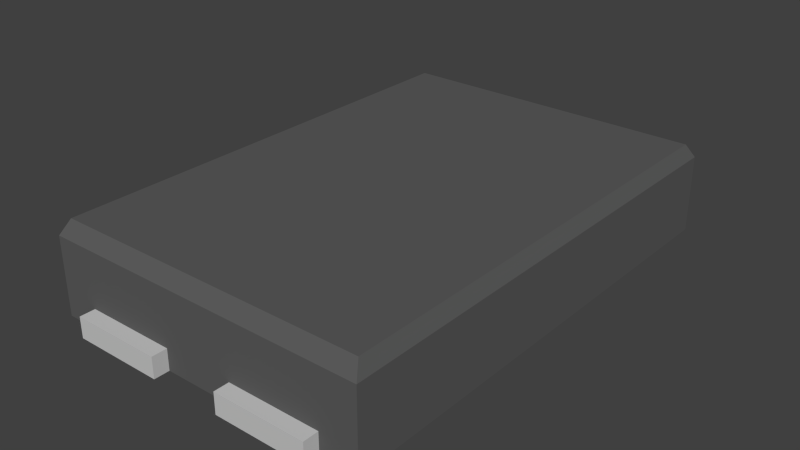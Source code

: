 # Source: FES10G.blend  (saved by Blender 2.75.0; exported with 4.5.12 LTS)
import bpy
from mathutils import Matrix  # noqa: F401  (used for matrix-valued properties, if any)

bpy.ops.wm.read_factory_settings(use_empty=True)
scene = bpy.context.scene
scene.name = 'Scene'

# ---- collections
col_collection_1 = bpy.data.collections.new('Collection 1'); scene.collection.children.link(col_collection_1)

# ---- materials (node trees are filled in below, after node groups)
mat_pins = bpy.data.materials.new('Pins')
mat_pins.alpha_threshold = 0.0
mat_pins.use_transparent_shadow = False
mat_pins.diffuse_color = (0.5926, 0.5926, 0.5926, 1.0)
mat_pins.roughness = 0.5
mat_material_001 = bpy.data.materials.new('Material.001')
mat_material_001.alpha_threshold = 0.0
mat_material_001.use_transparent_shadow = False
mat_material_001.diffuse_color = (0.1107, 0.1107, 0.1107, 1.0)
mat_material_001.roughness = 0.5

# ---- material node trees

# ---- world
world_world = bpy.data.worlds.new('World'); scene.world = world_world
world_world.color = (0.05088, 0.05088, 0.05088)
world_world.use_sun_shadow = False
world_world.sun_shadow_jitter_overblur = 0.0
world_world.cycles.sampling_method = 'MANUAL'
world_world.cycles.sample_map_resolution = 256

# ---- meshes
me_cube_006 = bpy.data.meshes.new('Cube.006')
me_cube_006.from_pydata([(-1.0, -1.0, -1.0), (-1.0, -1.0, 1.0), (-1.0, 1.0, -1.0), (-1.0, 1.0, 1.0), (1.0, -1.0, -1.0), (1.0, -1.0, 1.0), (1.0, 1.0, -1.0), (1.0, 1.0, 1.0)], [], [(1, 3, 2, 0), (3, 7, 6, 2), (7, 5, 4, 6), (5, 1, 0, 4), (0, 2, 6, 4), (5, 7, 3, 1)])
me_cube_006.materials.append(mat_pins)
me_cube_006.use_remesh_preserve_volume = False
me_cube_006.use_remesh_preserve_attributes = False
me_cube_006.use_mirror_vertex_groups = False
me_cube_006.update()
me_cube_005 = bpy.data.meshes.new('Cube.005')
me_cube_005.from_pydata([(-1.0, -1.0, -1.0), (-1.0, -1.0, 1.0), (-1.0, 1.0, -1.0), (-1.0, 1.0, 1.0), (1.0, -1.0, -1.0), (1.0, -1.0, 1.0), (1.0, 1.0, -1.0), (1.0, 1.0, 1.0)], [], [(1, 3, 2, 0), (3, 7, 6, 2), (7, 5, 4, 6), (5, 1, 0, 4), (0, 2, 6, 4), (5, 7, 3, 1)])
me_cube_005.materials.append(mat_pins)
me_cube_005.use_remesh_preserve_volume = False
me_cube_005.use_remesh_preserve_attributes = False
me_cube_005.use_mirror_vertex_groups = False
me_cube_005.update()
me_cube_002 = bpy.data.meshes.new('Cube.002')
me_cube_002.from_pydata([(-1.0, -1.0, -1.0), (-1.0, -1.0, 1.0), (-1.0, 1.0, -1.0), (-1.0, 1.0, 1.0), (1.0, -1.0, -1.0), (1.0, -1.0, 1.0), (1.0, 1.0, -1.0), (1.0, 1.0, 1.0)], [], [(1, 3, 2, 0), (3, 7, 6, 2), (7, 5, 4, 6), (5, 1, 0, 4), (0, 2, 6, 4), (5, 7, 3, 1)])
me_cube_002.materials.append(mat_pins)
me_cube_002.use_remesh_preserve_volume = False
me_cube_002.use_remesh_preserve_attributes = False
me_cube_002.use_mirror_vertex_groups = False
me_cube_002.update()
me_cube_001 = bpy.data.meshes.new('Cube.001')
me_cube_001.from_pydata([(-1.0, -1.0, -1.0), (-0.961, -0.961, 1.0), (-1.0, 1.0, -1.0), (-0.961, 0.961, 1.0), (1.0, -1.0, -1.0), (0.961, -0.961, 1.0), (1.0, 1.0, -1.0), (0.961, 0.961, 1.0), (-1.0, -1.0, 0.6875), (-0.961, 0.0, 1.0), (-1.0, 1.0, 0.6875), (-1.0, 0.0, -1.0), (0.0, 0.961, 1.0), (1.0, 1.0, 0.6875), (0.0, 1.0, -1.0), (0.961, 0.0, 1.0), (1.0, -1.0, 0.6875), (1.0, 0.0, -1.0), (0.0, -0.961, 1.0), (0.0, -1.0, -1.0), (0.0, 0.0, 1.0), (0.0, 0.0, -1.0), (0.0, -1.0, 0.6875), (1.0, 0.0, 0.6875), (0.0, 1.0, 0.6875), (-1.0, 0.0, 0.6875)], [], [(25, 10, 2, 11), (24, 13, 6, 14), (23, 16, 4, 17), (22, 8, 0, 19), (21, 14, 6, 17), (20, 12, 3, 9), (18, 20, 9, 1), (5, 15, 20, 18), (15, 7, 12, 20), (19, 21, 17, 4), (0, 11, 21, 19), (11, 2, 14, 21), (16, 22, 19, 4), (5, 18, 22, 16), (18, 1, 8, 22), (13, 23, 17, 6), (7, 15, 23, 13), (15, 5, 16, 23), (10, 24, 14, 2), (3, 12, 24, 10), (12, 7, 13, 24), (8, 25, 11, 0), (1, 9, 25, 8), (9, 3, 10, 25)])
me_cube_001.materials.append(mat_material_001)
me_cube_001.use_remesh_preserve_volume = False
me_cube_001.use_remesh_preserve_attributes = False
me_cube_001.use_mirror_vertex_groups = False
me_cube_001.update()

# ---- objects
ob_cube_005 = bpy.data.objects.new('Cube.005', me_cube_006)
ob_cube_004 = bpy.data.objects.new('Cube.004', me_cube_005)
ob_cube_001 = bpy.data.objects.new('Cube.001', me_cube_002)
ob_cube = bpy.data.objects.new('Cube', me_cube_001)

# ---- transforms, parenting, visibility, modifiers, constraints
ob_cube_005.location = (-1.065, -3.262, 0.1375)
ob_cube_005.scale = (0.6, 0.1, 0.1375)
ob_cube_005.lineart.crease_threshold = 0.0
ob_cube_004.location = (1.065, -3.262, 0.1375)
ob_cube_004.scale = (0.6, 0.1, 0.1375)
ob_cube_004.lineart.crease_threshold = 0.0
ob_cube_001.location = (0.0001008, 3.262, 0.1375)
ob_cube_001.scale = (1.05, 0.1, 0.1375)
ob_cube_001.lineart.crease_threshold = 0.0
ob_cube.location = (0.0, 0.0, 0.6)
ob_cube.scale = (2.15, 3.162, 0.6)
ob_cube.lineart.crease_threshold = 0.0

# ---- collection membership
col_collection_1.objects.link(ob_cube_005)
col_collection_1.objects.link(ob_cube_004)
col_collection_1.objects.link(ob_cube_001)
col_collection_1.objects.link(ob_cube)

# ---- scene / render settings (as saved in the file)
scene.frame_start = 1; scene.frame_end = 250; scene.frame_set(1)
scene.render.engine = 'BLENDER_EEVEE_NEXT'
scene.render.resolution_percentage = 50
scene.render.dither_intensity = 0.0
scene.cycles.use_denoising = False
scene.cycles.samples = 10
scene.cycles.sampling_pattern = 'TABULATED_SOBOL'
scene.cycles.light_sampling_threshold = 0.0
scene.cycles.use_adaptive_sampling = False
scene.cycles.use_light_tree = False
scene.cycles.blur_glossy = 0.0
scene.cycles.pixel_filter_type = 'GAUSSIAN'
scene.cycles.sample_clamp_indirect = 0.0
scene.view_settings.view_transform = 'Standard'
bpy.context.view_layer.update()

# ---- added for rendering (the .blend has no active camera and no usable light): camera, sun
cam_auto = bpy.data.cameras.new('AutoCamera')
cam_auto.lens = 50.0
cam_auto.sensor_width = 36.0
cam_auto.clip_end = 1000.0
ob_auto_camera = bpy.data.objects.new('AutoCamera', cam_auto)
scene.collection.objects.link(ob_auto_camera)
ob_auto_camera.location = (7.46763, -8.96096, 6.57411)
ob_auto_camera.rotation_euler = (1.09748, -7.21219e-08, 0.694738)
scene.camera = ob_auto_camera
light_auto_sun = bpy.data.lights.new('AutoSun', 'SUN')
light_auto_sun.energy = 3.0
light_auto_sun.angle = 0.0523599
ob_auto_sun = bpy.data.objects.new('AutoSun', light_auto_sun)
scene.collection.objects.link(ob_auto_sun)
ob_auto_sun.rotation_euler = (0.872665, 0.174533, 0.523599)
bpy.context.view_layer.update()
